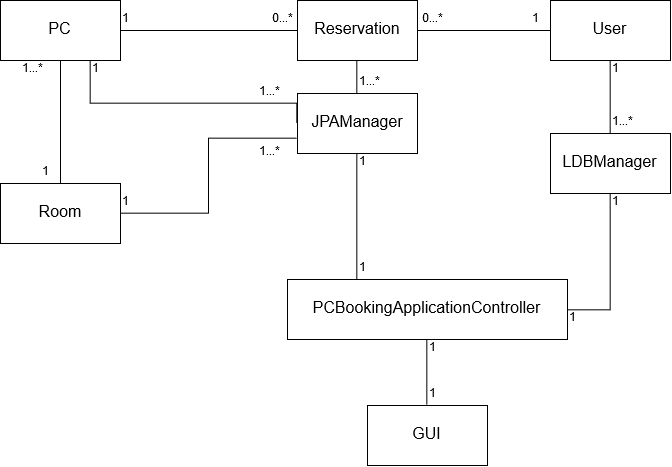

The diagram above was exported from draw.io. Its source (the exported page's mxGraphModel, read from the mxfile embedded in the PNG):
<mxGraphModel dx="1422" dy="842" grid="1" gridSize="10" guides="1" tooltips="1" connect="1" arrows="1" fold="1" page="1" pageScale="1" pageWidth="827" pageHeight="1169" math="0" shadow="0">
  <root>
    <mxCell id="0" />
    <mxCell id="1" parent="0" />
    <mxCell id="8ZCji_2-xwoUhK-unYp2-1" value="&lt;font style=&quot;font-size: 16px&quot;&gt;User&lt;/font&gt;" style="rounded=0;whiteSpace=wrap;html=1;" parent="1" vertex="1">
      <mxGeometry x="560" y="97" width="120" height="60" as="geometry" />
    </mxCell>
    <mxCell id="8ZCji_2-xwoUhK-unYp2-8" value="&lt;font style=&quot;font-size: 16px&quot;&gt;Room&lt;/font&gt;" style="rounded=0;whiteSpace=wrap;html=1;" parent="1" vertex="1">
      <mxGeometry x="10" y="280" width="120" height="60" as="geometry" />
    </mxCell>
    <mxCell id="8ZCji_2-xwoUhK-unYp2-9" value="&lt;font style=&quot;font-size: 16px&quot;&gt;PC&lt;/font&gt;" style="rounded=0;whiteSpace=wrap;html=1;" parent="1" vertex="1">
      <mxGeometry x="10" y="97" width="120" height="60" as="geometry" />
    </mxCell>
    <mxCell id="8ZCji_2-xwoUhK-unYp2-10" value="&lt;font style=&quot;font-size: 16px&quot;&gt;Reservation&lt;/font&gt;" style="rounded=0;whiteSpace=wrap;html=1;" parent="1" vertex="1">
      <mxGeometry x="307" y="97" width="120" height="60" as="geometry" />
    </mxCell>
    <mxCell id="8ZCji_2-xwoUhK-unYp2-11" value="" style="endArrow=none;html=1;entryX=0;entryY=0.5;entryDx=0;entryDy=0;exitX=1;exitY=0.5;exitDx=0;exitDy=0;" parent="1" source="8ZCji_2-xwoUhK-unYp2-10" target="8ZCji_2-xwoUhK-unYp2-1" edge="1">
      <mxGeometry width="50" height="50" relative="1" as="geometry">
        <mxPoint x="440" y="217" as="sourcePoint" />
        <mxPoint x="490" y="167" as="targetPoint" />
      </mxGeometry>
    </mxCell>
    <mxCell id="8ZCji_2-xwoUhK-unYp2-12" value="" style="endArrow=none;html=1;entryX=0;entryY=0.5;entryDx=0;entryDy=0;exitX=1;exitY=0.5;exitDx=0;exitDy=0;" parent="1" source="8ZCji_2-xwoUhK-unYp2-9" target="8ZCji_2-xwoUhK-unYp2-10" edge="1">
      <mxGeometry width="50" height="50" relative="1" as="geometry">
        <mxPoint x="250" y="217" as="sourcePoint" />
        <mxPoint x="300" y="167" as="targetPoint" />
      </mxGeometry>
    </mxCell>
    <mxCell id="8ZCji_2-xwoUhK-unYp2-13" value="" style="endArrow=none;html=1;entryX=0.5;entryY=1;entryDx=0;entryDy=0;exitX=0.5;exitY=0;exitDx=0;exitDy=0;" parent="1" source="8ZCji_2-xwoUhK-unYp2-8" target="8ZCji_2-xwoUhK-unYp2-9" edge="1">
      <mxGeometry width="50" height="50" relative="1" as="geometry">
        <mxPoint x="150" y="227" as="sourcePoint" />
        <mxPoint x="200" y="177" as="targetPoint" />
      </mxGeometry>
    </mxCell>
    <mxCell id="8ZCji_2-xwoUhK-unYp2-14" value="0...*" style="text;html=1;resizable=0;points=[];autosize=1;align=left;verticalAlign=top;spacingTop=-4;" parent="1" vertex="1">
      <mxGeometry x="430" y="107" width="40" height="20" as="geometry" />
    </mxCell>
    <mxCell id="8ZCji_2-xwoUhK-unYp2-15" value="1" style="text;html=1;resizable=0;points=[];autosize=1;align=left;verticalAlign=top;spacingTop=-4;" parent="1" vertex="1">
      <mxGeometry x="540" y="107" width="20" height="20" as="geometry" />
    </mxCell>
    <mxCell id="8ZCji_2-xwoUhK-unYp2-16" value="1" style="text;html=1;resizable=0;points=[];autosize=1;align=left;verticalAlign=top;spacingTop=-4;" parent="1" vertex="1">
      <mxGeometry x="130" y="107" width="20" height="20" as="geometry" />
    </mxCell>
    <mxCell id="8ZCji_2-xwoUhK-unYp2-17" value="0...*" style="text;html=1;resizable=0;points=[];autosize=1;align=left;verticalAlign=top;spacingTop=-4;" parent="1" vertex="1">
      <mxGeometry x="280" y="107" width="40" height="20" as="geometry" />
    </mxCell>
    <mxCell id="8ZCji_2-xwoUhK-unYp2-18" value="1...*" style="text;html=1;resizable=0;points=[];autosize=1;align=left;verticalAlign=top;spacingTop=-4;" parent="1" vertex="1">
      <mxGeometry x="30" y="157" width="40" height="20" as="geometry" />
    </mxCell>
    <mxCell id="8ZCji_2-xwoUhK-unYp2-19" value="1" style="text;html=1;resizable=0;points=[];autosize=1;align=left;verticalAlign=top;spacingTop=-4;" parent="1" vertex="1">
      <mxGeometry x="50" y="260" width="20" height="20" as="geometry" />
    </mxCell>
    <mxCell id="cdlULNe-ozgJhpzeYere-6" style="edgeStyle=orthogonalEdgeStyle;rounded=0;orthogonalLoop=1;jettySize=auto;html=1;exitX=0.5;exitY=0;exitDx=0;exitDy=0;entryX=0.5;entryY=1;entryDx=0;entryDy=0;endArrow=none;endFill=0;" edge="1" parent="1" source="cdlULNe-ozgJhpzeYere-2" target="cdlULNe-ozgJhpzeYere-4">
      <mxGeometry relative="1" as="geometry" />
    </mxCell>
    <mxCell id="cdlULNe-ozgJhpzeYere-2" value="&lt;font style=&quot;font-size: 16px&quot;&gt;GUI&lt;/font&gt;" style="rounded=0;whiteSpace=wrap;html=1;" vertex="1" parent="1">
      <mxGeometry x="377" y="502" width="120" height="60" as="geometry" />
    </mxCell>
    <mxCell id="cdlULNe-ozgJhpzeYere-9" style="edgeStyle=orthogonalEdgeStyle;rounded=0;orthogonalLoop=1;jettySize=auto;html=1;exitX=0.25;exitY=0;exitDx=0;exitDy=0;endArrow=none;endFill=0;" edge="1" parent="1" source="cdlULNe-ozgJhpzeYere-4" target="cdlULNe-ozgJhpzeYere-7">
      <mxGeometry relative="1" as="geometry" />
    </mxCell>
    <mxCell id="cdlULNe-ozgJhpzeYere-10" style="edgeStyle=orthogonalEdgeStyle;rounded=0;orthogonalLoop=1;jettySize=auto;html=1;exitX=1;exitY=0.5;exitDx=0;exitDy=0;endArrow=none;endFill=0;" edge="1" parent="1" source="cdlULNe-ozgJhpzeYere-4" target="cdlULNe-ozgJhpzeYere-8">
      <mxGeometry relative="1" as="geometry" />
    </mxCell>
    <mxCell id="cdlULNe-ozgJhpzeYere-4" value="&lt;font style=&quot;font-size: 16px&quot;&gt;PCBookingApplicationController&lt;/font&gt;" style="rounded=0;whiteSpace=wrap;html=1;" vertex="1" parent="1">
      <mxGeometry x="297" y="376" width="280" height="60" as="geometry" />
    </mxCell>
    <mxCell id="cdlULNe-ozgJhpzeYere-12" style="edgeStyle=orthogonalEdgeStyle;rounded=0;orthogonalLoop=1;jettySize=auto;html=1;exitX=0.5;exitY=0;exitDx=0;exitDy=0;endArrow=none;endFill=0;entryX=0.5;entryY=1;entryDx=0;entryDy=0;" edge="1" parent="1" source="cdlULNe-ozgJhpzeYere-7" target="8ZCji_2-xwoUhK-unYp2-10">
      <mxGeometry relative="1" as="geometry">
        <mxPoint x="367" y="170" as="targetPoint" />
      </mxGeometry>
    </mxCell>
    <mxCell id="cdlULNe-ozgJhpzeYere-17" style="edgeStyle=orthogonalEdgeStyle;rounded=0;orthogonalLoop=1;jettySize=auto;html=1;exitX=0;exitY=0.5;exitDx=0;exitDy=0;entryX=0.75;entryY=1;entryDx=0;entryDy=0;endArrow=none;endFill=0;" edge="1" parent="1" source="cdlULNe-ozgJhpzeYere-7" target="8ZCji_2-xwoUhK-unYp2-9">
      <mxGeometry relative="1" as="geometry">
        <Array as="points">
          <mxPoint x="307" y="200" />
          <mxPoint x="100" y="200" />
        </Array>
      </mxGeometry>
    </mxCell>
    <mxCell id="cdlULNe-ozgJhpzeYere-25" style="edgeStyle=orthogonalEdgeStyle;rounded=0;orthogonalLoop=1;jettySize=auto;html=1;exitX=0;exitY=0.75;exitDx=0;exitDy=0;entryX=1;entryY=0.5;entryDx=0;entryDy=0;endArrow=none;endFill=0;" edge="1" parent="1" source="cdlULNe-ozgJhpzeYere-7" target="8ZCji_2-xwoUhK-unYp2-8">
      <mxGeometry relative="1" as="geometry" />
    </mxCell>
    <mxCell id="cdlULNe-ozgJhpzeYere-7" value="&lt;font style=&quot;font-size: 16px&quot;&gt;JPAManager&lt;/font&gt;" style="rounded=0;whiteSpace=wrap;html=1;" vertex="1" parent="1">
      <mxGeometry x="307" y="190" width="120" height="60" as="geometry" />
    </mxCell>
    <mxCell id="cdlULNe-ozgJhpzeYere-11" style="edgeStyle=orthogonalEdgeStyle;rounded=0;orthogonalLoop=1;jettySize=auto;html=1;exitX=0.5;exitY=0;exitDx=0;exitDy=0;entryX=0.5;entryY=1;entryDx=0;entryDy=0;endArrow=none;endFill=0;" edge="1" parent="1" source="cdlULNe-ozgJhpzeYere-8" target="8ZCji_2-xwoUhK-unYp2-1">
      <mxGeometry relative="1" as="geometry" />
    </mxCell>
    <mxCell id="cdlULNe-ozgJhpzeYere-8" value="&lt;font style=&quot;font-size: 16px&quot;&gt;LDBManager&lt;/font&gt;" style="rounded=0;whiteSpace=wrap;html=1;" vertex="1" parent="1">
      <mxGeometry x="560" y="230" width="120" height="60" as="geometry" />
    </mxCell>
    <mxCell id="cdlULNe-ozgJhpzeYere-18" value="1" style="text;html=1;resizable=0;points=[];autosize=1;align=left;verticalAlign=top;spacingTop=-4;" vertex="1" parent="1">
      <mxGeometry x="437" y="436" width="20" height="20" as="geometry" />
    </mxCell>
    <mxCell id="cdlULNe-ozgJhpzeYere-19" value="1" style="text;html=1;resizable=0;points=[];autosize=1;align=left;verticalAlign=top;spacingTop=-4;" vertex="1" parent="1">
      <mxGeometry x="437" y="482" width="20" height="20" as="geometry" />
    </mxCell>
    <mxCell id="cdlULNe-ozgJhpzeYere-20" value="1" style="text;html=1;resizable=0;points=[];autosize=1;align=left;verticalAlign=top;spacingTop=-4;" vertex="1" parent="1">
      <mxGeometry x="367" y="356" width="20" height="20" as="geometry" />
    </mxCell>
    <mxCell id="cdlULNe-ozgJhpzeYere-21" value="1" style="text;html=1;resizable=0;points=[];autosize=1;align=left;verticalAlign=top;spacingTop=-4;" vertex="1" parent="1">
      <mxGeometry x="367" y="250" width="20" height="20" as="geometry" />
    </mxCell>
    <mxCell id="cdlULNe-ozgJhpzeYere-22" value="1" style="text;html=1;resizable=0;points=[];autosize=1;align=left;verticalAlign=top;spacingTop=-4;" vertex="1" parent="1">
      <mxGeometry x="577" y="406" width="20" height="20" as="geometry" />
    </mxCell>
    <mxCell id="cdlULNe-ozgJhpzeYere-24" value="1" style="text;html=1;resizable=0;points=[];autosize=1;align=left;verticalAlign=top;spacingTop=-4;" vertex="1" parent="1">
      <mxGeometry x="620" y="290" width="20" height="20" as="geometry" />
    </mxCell>
    <mxCell id="cdlULNe-ozgJhpzeYere-26" value="1" style="text;html=1;resizable=0;points=[];autosize=1;align=left;verticalAlign=top;spacingTop=-4;" vertex="1" parent="1">
      <mxGeometry x="130" y="290" width="20" height="20" as="geometry" />
    </mxCell>
    <mxCell id="cdlULNe-ozgJhpzeYere-27" value="1" style="text;html=1;resizable=0;points=[];autosize=1;align=left;verticalAlign=top;spacingTop=-4;" vertex="1" parent="1">
      <mxGeometry x="100" y="157" width="20" height="20" as="geometry" />
    </mxCell>
    <mxCell id="cdlULNe-ozgJhpzeYere-28" value="1...*" style="text;html=1;resizable=0;points=[];autosize=1;align=left;verticalAlign=top;spacingTop=-4;" vertex="1" parent="1">
      <mxGeometry x="267" y="240" width="40" height="20" as="geometry" />
    </mxCell>
    <mxCell id="cdlULNe-ozgJhpzeYere-30" value="1...*" style="text;html=1;resizable=0;points=[];autosize=1;align=left;verticalAlign=top;spacingTop=-4;" vertex="1" parent="1">
      <mxGeometry x="267" y="180" width="40" height="20" as="geometry" />
    </mxCell>
    <mxCell id="cdlULNe-ozgJhpzeYere-31" value="1...*" style="text;html=1;resizable=0;points=[];autosize=1;align=left;verticalAlign=top;spacingTop=-4;" vertex="1" parent="1">
      <mxGeometry x="367" y="170" width="40" height="20" as="geometry" />
    </mxCell>
    <mxCell id="cdlULNe-ozgJhpzeYere-32" value="1...*" style="text;html=1;resizable=0;points=[];autosize=1;align=left;verticalAlign=top;spacingTop=-4;" vertex="1" parent="1">
      <mxGeometry x="620" y="210" width="40" height="20" as="geometry" />
    </mxCell>
    <mxCell id="cdlULNe-ozgJhpzeYere-33" value="1" style="text;html=1;resizable=0;points=[];autosize=1;align=left;verticalAlign=top;spacingTop=-4;" vertex="1" parent="1">
      <mxGeometry x="620" y="157" width="20" height="20" as="geometry" />
    </mxCell>
  </root>
</mxGraphModel>